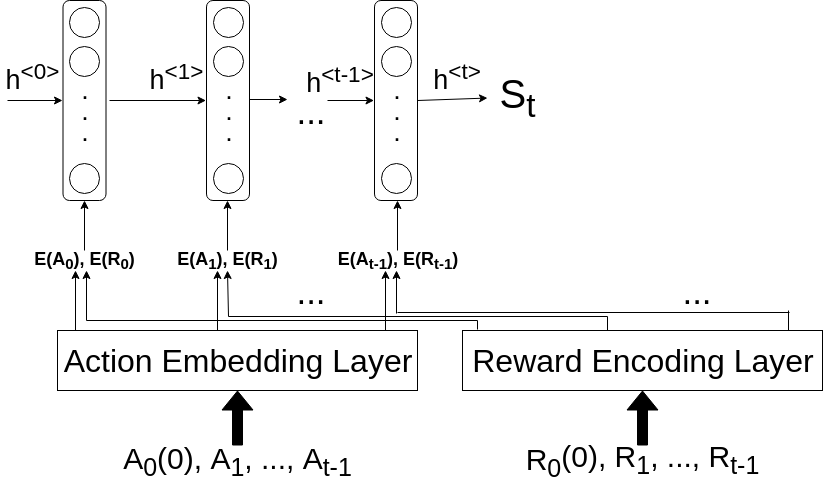

The diagram above was exported from draw.io. Its source (the exported page's mxGraphModel, read from the mxfile embedded in the PNG):
<mxGraphModel dx="2106" dy="682" grid="1" gridSize="10" guides="1" tooltips="1" connect="1" arrows="1" fold="1" page="1" pageScale="1" pageWidth="850" pageHeight="1100" math="0" shadow="0">
  <root>
    <mxCell id="0" />
    <mxCell id="1" parent="0" />
    <mxCell id="5w6pue4Hi2aQId55m8mX-2" value="&lt;font style=&quot;font-size: 30px&quot;&gt;&lt;font style=&quot;font-size: 30px&quot;&gt;A&lt;sub&gt;0&lt;/sub&gt;(0), A&lt;sub&gt;1&lt;/sub&gt;, ..., A&lt;/font&gt;&lt;font style=&quot;font-size: 30px&quot;&gt;&lt;sub&gt;t-1&lt;/sub&gt;&lt;/font&gt;&lt;/font&gt;" style="text;html=1;strokeColor=none;fillColor=none;align=center;verticalAlign=middle;whiteSpace=wrap;rounded=0;" vertex="1" parent="1">
      <mxGeometry x="95" y="565" width="250" height="30" as="geometry" />
    </mxCell>
    <mxCell id="5w6pue4Hi2aQId55m8mX-4" value="&lt;font&gt;&lt;font&gt;&lt;sub&gt;&lt;span style=&quot;font-size: 30px&quot;&gt;R&lt;sub&gt;0&lt;/sub&gt;&lt;/span&gt;&lt;/sub&gt;&lt;span style=&quot;font-size: 30px&quot;&gt;(0), R&lt;sub&gt;1&lt;/sub&gt;&lt;/span&gt;&lt;span style=&quot;font-size: 30px&quot;&gt;, ..., R&lt;/span&gt;&lt;/font&gt;&lt;font style=&quot;font-size: 30px&quot;&gt;&lt;sub&gt;t-1&lt;/sub&gt;&lt;/font&gt;&lt;/font&gt;" style="text;html=1;strokeColor=none;fillColor=none;align=center;verticalAlign=middle;whiteSpace=wrap;rounded=0;" vertex="1" parent="1">
      <mxGeometry x="500" y="565" width="250" height="30" as="geometry" />
    </mxCell>
    <mxCell id="5w6pue4Hi2aQId55m8mX-5" value="&lt;font style=&quot;font-size: 32px&quot;&gt;Action Embedding Layer&lt;/font&gt;" style="rounded=0;whiteSpace=wrap;html=1;" vertex="1" parent="1">
      <mxGeometry x="40" y="450" width="360" height="60" as="geometry" />
    </mxCell>
    <mxCell id="5w6pue4Hi2aQId55m8mX-6" value="&lt;font style=&quot;font-size: 32px&quot;&gt;Reward Encoding Layer&lt;/font&gt;" style="rounded=0;whiteSpace=wrap;html=1;" vertex="1" parent="1">
      <mxGeometry x="445" y="450" width="360" height="60" as="geometry" />
    </mxCell>
    <mxCell id="5w6pue4Hi2aQId55m8mX-7" value="" style="shape=flexArrow;endArrow=classic;html=1;entryX=0.5;entryY=1;entryDx=0;entryDy=0;exitX=0.5;exitY=0;exitDx=0;exitDy=0;fillColor=#000000;" edge="1" parent="1" source="5w6pue4Hi2aQId55m8mX-2" target="5w6pue4Hi2aQId55m8mX-5">
      <mxGeometry width="50" height="50" relative="1" as="geometry">
        <mxPoint x="40" y="660" as="sourcePoint" />
        <mxPoint x="90" y="610" as="targetPoint" />
      </mxGeometry>
    </mxCell>
    <mxCell id="5w6pue4Hi2aQId55m8mX-8" value="" style="shape=flexArrow;endArrow=classic;html=1;entryX=0.5;entryY=1;entryDx=0;entryDy=0;exitX=0.5;exitY=0;exitDx=0;exitDy=0;fillColor=#000000;" edge="1" parent="1" source="5w6pue4Hi2aQId55m8mX-4" target="5w6pue4Hi2aQId55m8mX-6">
      <mxGeometry width="50" height="50" relative="1" as="geometry">
        <mxPoint x="40" y="670" as="sourcePoint" />
        <mxPoint x="90" y="620" as="targetPoint" />
      </mxGeometry>
    </mxCell>
    <mxCell id="5w6pue4Hi2aQId55m8mX-9" value="" style="endArrow=classic;html=1;fillColor=#000000;exitX=0.082;exitY=-0.003;exitDx=0;exitDy=0;exitPerimeter=0;" edge="1" parent="1">
      <mxGeometry width="50" height="50" relative="1" as="geometry">
        <mxPoint x="58" y="450" as="sourcePoint" />
        <mxPoint x="58" y="390" as="targetPoint" />
      </mxGeometry>
    </mxCell>
    <mxCell id="5w6pue4Hi2aQId55m8mX-10" value="&lt;font style=&quot;font-size: 18px&quot;&gt;&lt;b&gt;E(&lt;span&gt;A&lt;/span&gt;&lt;sub&gt;0&lt;/sub&gt;), E(R&lt;sub&gt;0&lt;/sub&gt;)&lt;/b&gt;&lt;/font&gt;" style="text;html=1;strokeColor=none;fillColor=none;align=center;verticalAlign=middle;whiteSpace=wrap;rounded=0;" vertex="1" parent="1">
      <mxGeometry x="7" y="370" width="120" height="20" as="geometry" />
    </mxCell>
    <mxCell id="5w6pue4Hi2aQId55m8mX-12" value="" style="endArrow=classic;html=1;fillColor=#000000;entryX=0.5;entryY=1;entryDx=0;entryDy=0;" edge="1" parent="1">
      <mxGeometry width="50" height="50" relative="1" as="geometry">
        <mxPoint x="69" y="440" as="sourcePoint" />
        <mxPoint x="69" y="390" as="targetPoint" />
      </mxGeometry>
    </mxCell>
    <mxCell id="5w6pue4Hi2aQId55m8mX-14" value="" style="endArrow=none;html=1;fillColor=#000000;" edge="1" parent="1">
      <mxGeometry width="50" height="50" relative="1" as="geometry">
        <mxPoint x="460" y="440" as="sourcePoint" />
        <mxPoint x="69" y="440" as="targetPoint" />
      </mxGeometry>
    </mxCell>
    <mxCell id="5w6pue4Hi2aQId55m8mX-15" value="" style="endArrow=none;html=1;fillColor=#000000;exitX=0.042;exitY=-0.012;exitDx=0;exitDy=0;exitPerimeter=0;" edge="1" parent="1" source="5w6pue4Hi2aQId55m8mX-6">
      <mxGeometry width="50" height="50" relative="1" as="geometry">
        <mxPoint x="40" y="670" as="sourcePoint" />
        <mxPoint x="460" y="440" as="targetPoint" />
      </mxGeometry>
    </mxCell>
    <mxCell id="5w6pue4Hi2aQId55m8mX-16" value="&lt;font&gt;&lt;b&gt;&lt;span style=&quot;font-size: 18px&quot;&gt;E(A&lt;sub&gt;1&lt;/sub&gt;&lt;/span&gt;&lt;span style=&quot;font-size: 18px&quot;&gt;), E(R&lt;sub&gt;1&lt;/sub&gt;&lt;/span&gt;&lt;span style=&quot;font-size: 18px&quot;&gt;)&lt;/span&gt;&lt;/b&gt;&lt;/font&gt;" style="text;html=1;strokeColor=none;fillColor=none;align=center;verticalAlign=middle;whiteSpace=wrap;rounded=0;" vertex="1" parent="1">
      <mxGeometry x="150" y="370" width="120" height="20" as="geometry" />
    </mxCell>
    <mxCell id="5w6pue4Hi2aQId55m8mX-17" value="" style="endArrow=classic;html=1;fillColor=#000000;exitX=0.082;exitY=-0.003;exitDx=0;exitDy=0;exitPerimeter=0;" edge="1" parent="1">
      <mxGeometry width="50" height="50" relative="1" as="geometry">
        <mxPoint x="200" y="450" as="sourcePoint" />
        <mxPoint x="200" y="390" as="targetPoint" />
      </mxGeometry>
    </mxCell>
    <mxCell id="5w6pue4Hi2aQId55m8mX-18" value="" style="endArrow=classic;html=1;fillColor=#000000;entryX=0.5;entryY=1;entryDx=0;entryDy=0;" edge="1" parent="1" target="5w6pue4Hi2aQId55m8mX-16">
      <mxGeometry width="50" height="50" relative="1" as="geometry">
        <mxPoint x="211" y="436" as="sourcePoint" />
        <mxPoint x="211" y="396" as="targetPoint" />
      </mxGeometry>
    </mxCell>
    <mxCell id="5w6pue4Hi2aQId55m8mX-19" value="" style="endArrow=none;html=1;fillColor=#000000;" edge="1" parent="1">
      <mxGeometry width="50" height="50" relative="1" as="geometry">
        <mxPoint x="590" y="436" as="sourcePoint" />
        <mxPoint x="211" y="436" as="targetPoint" />
      </mxGeometry>
    </mxCell>
    <mxCell id="5w6pue4Hi2aQId55m8mX-20" value="" style="endArrow=none;html=1;fillColor=#000000;" edge="1" parent="1">
      <mxGeometry width="50" height="50" relative="1" as="geometry">
        <mxPoint x="590" y="450" as="sourcePoint" />
        <mxPoint x="590" y="436" as="targetPoint" />
      </mxGeometry>
    </mxCell>
    <mxCell id="5w6pue4Hi2aQId55m8mX-21" value="&lt;font style=&quot;font-size: 35px&quot;&gt;...&lt;/font&gt;" style="text;html=1;strokeColor=none;fillColor=none;align=center;verticalAlign=middle;whiteSpace=wrap;rounded=0;" vertex="1" parent="1">
      <mxGeometry x="274" y="400" width="40" height="20" as="geometry" />
    </mxCell>
    <mxCell id="5w6pue4Hi2aQId55m8mX-22" value="&lt;font&gt;&lt;b&gt;&lt;span style=&quot;font-size: 18px&quot;&gt;E(A&lt;sub&gt;t-1&lt;/sub&gt;&lt;/span&gt;&lt;span style=&quot;font-size: 18px&quot;&gt;), E(R&lt;sub&gt;t-1&lt;/sub&gt;&lt;/span&gt;&lt;span style=&quot;font-size: 18px&quot;&gt;)&lt;/span&gt;&lt;/b&gt;&lt;/font&gt;" style="text;html=1;strokeColor=none;fillColor=none;align=center;verticalAlign=middle;whiteSpace=wrap;rounded=0;" vertex="1" parent="1">
      <mxGeometry x="315" y="370" width="130" height="20" as="geometry" />
    </mxCell>
    <mxCell id="5w6pue4Hi2aQId55m8mX-24" value="" style="endArrow=classic;html=1;fillColor=#000000;" edge="1" parent="1">
      <mxGeometry width="50" height="50" relative="1" as="geometry">
        <mxPoint x="368" y="450" as="sourcePoint" />
        <mxPoint x="368" y="390" as="targetPoint" />
      </mxGeometry>
    </mxCell>
    <mxCell id="5w6pue4Hi2aQId55m8mX-25" value="&lt;font style=&quot;font-size: 35px&quot;&gt;...&lt;/font&gt;" style="text;html=1;strokeColor=none;fillColor=none;align=center;verticalAlign=middle;whiteSpace=wrap;rounded=0;" vertex="1" parent="1">
      <mxGeometry x="660" y="400" width="40" height="20" as="geometry" />
    </mxCell>
    <mxCell id="5w6pue4Hi2aQId55m8mX-27" value="" style="endArrow=none;html=1;fillColor=#000000;" edge="1" parent="1">
      <mxGeometry width="50" height="50" relative="1" as="geometry">
        <mxPoint x="772" y="432" as="sourcePoint" />
        <mxPoint x="380" y="432" as="targetPoint" />
      </mxGeometry>
    </mxCell>
    <mxCell id="5w6pue4Hi2aQId55m8mX-29" value="" style="endArrow=classic;html=1;fillColor=#000000;" edge="1" parent="1">
      <mxGeometry width="50" height="50" relative="1" as="geometry">
        <mxPoint x="379" y="433" as="sourcePoint" />
        <mxPoint x="379" y="390" as="targetPoint" />
      </mxGeometry>
    </mxCell>
    <mxCell id="5w6pue4Hi2aQId55m8mX-31" value="" style="endArrow=none;html=1;fillColor=#000000;" edge="1" parent="1">
      <mxGeometry width="50" height="50" relative="1" as="geometry">
        <mxPoint x="771" y="450" as="sourcePoint" />
        <mxPoint x="771" y="430" as="targetPoint" />
      </mxGeometry>
    </mxCell>
    <mxCell id="5w6pue4Hi2aQId55m8mX-33" value="" style="endArrow=classic;html=1;fillColor=none;exitX=0.5;exitY=0;exitDx=0;exitDy=0;" edge="1" parent="1" source="5w6pue4Hi2aQId55m8mX-10">
      <mxGeometry width="50" height="50" relative="1" as="geometry">
        <mxPoint x="10" y="670" as="sourcePoint" />
        <mxPoint x="67" y="320" as="targetPoint" />
      </mxGeometry>
    </mxCell>
    <mxCell id="5w6pue4Hi2aQId55m8mX-34" value="" style="endArrow=classic;html=1;fillColor=none;exitX=0.5;exitY=0;exitDx=0;exitDy=0;" edge="1" parent="1" source="5w6pue4Hi2aQId55m8mX-16">
      <mxGeometry width="50" height="50" relative="1" as="geometry">
        <mxPoint x="10" y="670" as="sourcePoint" />
        <mxPoint x="210" y="320" as="targetPoint" />
      </mxGeometry>
    </mxCell>
    <mxCell id="5w6pue4Hi2aQId55m8mX-35" value="" style="endArrow=classic;html=1;fillColor=none;exitX=0.5;exitY=0;exitDx=0;exitDy=0;" edge="1" parent="1" source="5w6pue4Hi2aQId55m8mX-22">
      <mxGeometry width="50" height="50" relative="1" as="geometry">
        <mxPoint x="10" y="670" as="sourcePoint" />
        <mxPoint x="380" y="320" as="targetPoint" />
      </mxGeometry>
    </mxCell>
    <mxCell id="5w6pue4Hi2aQId55m8mX-37" value="" style="rounded=1;whiteSpace=wrap;html=1;direction=south;" vertex="1" parent="1">
      <mxGeometry x="45.5" y="120" width="43" height="200" as="geometry" />
    </mxCell>
    <mxCell id="5w6pue4Hi2aQId55m8mX-38" value="" style="endArrow=classic;html=1;fillColor=none;entryX=0.5;entryY=1;entryDx=0;entryDy=0;" edge="1" parent="1">
      <mxGeometry width="50" height="50" relative="1" as="geometry">
        <mxPoint x="-10" y="220" as="sourcePoint" />
        <mxPoint x="45" y="220" as="targetPoint" />
      </mxGeometry>
    </mxCell>
    <mxCell id="5w6pue4Hi2aQId55m8mX-39" value="&lt;font style=&quot;font-size: 27px&quot;&gt;h&lt;sup&gt;&amp;lt;0&amp;gt;&lt;/sup&gt;&lt;/font&gt;" style="text;html=1;strokeColor=none;fillColor=none;align=center;verticalAlign=middle;whiteSpace=wrap;rounded=0;" vertex="1" parent="1">
      <mxGeometry x="-5" y="186" width="40" height="20" as="geometry" />
    </mxCell>
    <mxCell id="5w6pue4Hi2aQId55m8mX-40" value="" style="ellipse;whiteSpace=wrap;html=1;aspect=fixed;" vertex="1" parent="1">
      <mxGeometry x="52" y="127" width="30" height="30" as="geometry" />
    </mxCell>
    <mxCell id="5w6pue4Hi2aQId55m8mX-41" value="" style="ellipse;whiteSpace=wrap;html=1;aspect=fixed;" vertex="1" parent="1">
      <mxGeometry x="52" y="166" width="30" height="30" as="geometry" />
    </mxCell>
    <mxCell id="5w6pue4Hi2aQId55m8mX-42" value="" style="ellipse;whiteSpace=wrap;html=1;aspect=fixed;" vertex="1" parent="1">
      <mxGeometry x="52" y="283" width="30" height="30" as="geometry" />
    </mxCell>
    <mxCell id="5w6pue4Hi2aQId55m8mX-43" value="&lt;font style=&quot;font-size: 18px&quot;&gt;&lt;b&gt;.&lt;br&gt;.&lt;br&gt;.&lt;/b&gt;&lt;/font&gt;&lt;br&gt;" style="text;html=1;strokeColor=none;fillColor=none;align=center;verticalAlign=middle;whiteSpace=wrap;rounded=0;" vertex="1" parent="1">
      <mxGeometry x="47.5" y="223" width="40" height="20" as="geometry" />
    </mxCell>
    <mxCell id="5w6pue4Hi2aQId55m8mX-44" value="" style="rounded=1;whiteSpace=wrap;html=1;direction=south;" vertex="1" parent="1">
      <mxGeometry x="189" y="120" width="43" height="200" as="geometry" />
    </mxCell>
    <mxCell id="5w6pue4Hi2aQId55m8mX-45" value="" style="endArrow=classic;html=1;fillColor=none;entryX=0.5;entryY=1;entryDx=0;entryDy=0;" edge="1" parent="1">
      <mxGeometry width="50" height="50" relative="1" as="geometry">
        <mxPoint x="92" y="220" as="sourcePoint" />
        <mxPoint x="188.5" y="220" as="targetPoint" />
      </mxGeometry>
    </mxCell>
    <mxCell id="5w6pue4Hi2aQId55m8mX-46" value="&lt;font style=&quot;font-size: 27px&quot;&gt;h&lt;sup&gt;&amp;lt;1&amp;gt;&lt;/sup&gt;&lt;/font&gt;" style="text;html=1;strokeColor=none;fillColor=none;align=center;verticalAlign=middle;whiteSpace=wrap;rounded=0;" vertex="1" parent="1">
      <mxGeometry x="138.5" y="186" width="40" height="20" as="geometry" />
    </mxCell>
    <mxCell id="5w6pue4Hi2aQId55m8mX-47" value="" style="ellipse;whiteSpace=wrap;html=1;aspect=fixed;" vertex="1" parent="1">
      <mxGeometry x="195.5" y="127" width="30" height="30" as="geometry" />
    </mxCell>
    <mxCell id="5w6pue4Hi2aQId55m8mX-48" value="" style="ellipse;whiteSpace=wrap;html=1;aspect=fixed;" vertex="1" parent="1">
      <mxGeometry x="195.5" y="166" width="30" height="30" as="geometry" />
    </mxCell>
    <mxCell id="5w6pue4Hi2aQId55m8mX-49" value="" style="ellipse;whiteSpace=wrap;html=1;aspect=fixed;" vertex="1" parent="1">
      <mxGeometry x="195.5" y="283" width="30" height="30" as="geometry" />
    </mxCell>
    <mxCell id="5w6pue4Hi2aQId55m8mX-50" value="&lt;font style=&quot;font-size: 18px&quot;&gt;&lt;b&gt;.&lt;br&gt;.&lt;br&gt;.&lt;/b&gt;&lt;/font&gt;&lt;br&gt;" style="text;html=1;strokeColor=none;fillColor=none;align=center;verticalAlign=middle;whiteSpace=wrap;rounded=0;" vertex="1" parent="1">
      <mxGeometry x="191" y="223" width="40" height="20" as="geometry" />
    </mxCell>
    <mxCell id="5w6pue4Hi2aQId55m8mX-51" value="" style="endArrow=classic;html=1;fillColor=none;exitX=1.035;exitY=-0.184;exitDx=0;exitDy=0;exitPerimeter=0;" edge="1" parent="1" source="5w6pue4Hi2aQId55m8mX-50">
      <mxGeometry width="50" height="50" relative="1" as="geometry">
        <mxPoint x="-20" y="670" as="sourcePoint" />
        <mxPoint x="270" y="219" as="targetPoint" />
      </mxGeometry>
    </mxCell>
    <mxCell id="5w6pue4Hi2aQId55m8mX-52" value="&lt;font style=&quot;font-size: 35px&quot;&gt;...&lt;/font&gt;" style="text;html=1;strokeColor=none;fillColor=none;align=center;verticalAlign=middle;whiteSpace=wrap;rounded=0;" vertex="1" parent="1">
      <mxGeometry x="274" y="220" width="40" height="20" as="geometry" />
    </mxCell>
    <mxCell id="5w6pue4Hi2aQId55m8mX-53" value="" style="rounded=1;whiteSpace=wrap;html=1;direction=south;" vertex="1" parent="1">
      <mxGeometry x="357" y="120" width="43" height="200" as="geometry" />
    </mxCell>
    <mxCell id="5w6pue4Hi2aQId55m8mX-54" value="" style="endArrow=classic;html=1;fillColor=none;entryX=0.5;entryY=1;entryDx=0;entryDy=0;" edge="1" parent="1">
      <mxGeometry width="50" height="50" relative="1" as="geometry">
        <mxPoint x="310" y="220" as="sourcePoint" />
        <mxPoint x="356.5" y="220" as="targetPoint" />
      </mxGeometry>
    </mxCell>
    <mxCell id="5w6pue4Hi2aQId55m8mX-55" value="&lt;font style=&quot;font-size: 27px&quot;&gt;h&lt;sup&gt;&amp;lt;t-1&amp;gt;&lt;/sup&gt;&lt;/font&gt;" style="text;html=1;strokeColor=none;fillColor=none;align=center;verticalAlign=middle;whiteSpace=wrap;rounded=0;" vertex="1" parent="1">
      <mxGeometry x="287" y="189" width="71" height="20" as="geometry" />
    </mxCell>
    <mxCell id="5w6pue4Hi2aQId55m8mX-56" value="" style="ellipse;whiteSpace=wrap;html=1;aspect=fixed;" vertex="1" parent="1">
      <mxGeometry x="363.5" y="127" width="30" height="30" as="geometry" />
    </mxCell>
    <mxCell id="5w6pue4Hi2aQId55m8mX-57" value="" style="ellipse;whiteSpace=wrap;html=1;aspect=fixed;" vertex="1" parent="1">
      <mxGeometry x="363.5" y="166" width="30" height="30" as="geometry" />
    </mxCell>
    <mxCell id="5w6pue4Hi2aQId55m8mX-58" value="" style="ellipse;whiteSpace=wrap;html=1;aspect=fixed;" vertex="1" parent="1">
      <mxGeometry x="363.5" y="283" width="30" height="30" as="geometry" />
    </mxCell>
    <mxCell id="5w6pue4Hi2aQId55m8mX-59" value="&lt;font style=&quot;font-size: 18px&quot;&gt;&lt;b&gt;.&lt;br&gt;.&lt;br&gt;.&lt;/b&gt;&lt;/font&gt;&lt;br&gt;" style="text;html=1;strokeColor=none;fillColor=none;align=center;verticalAlign=middle;whiteSpace=wrap;rounded=0;" vertex="1" parent="1">
      <mxGeometry x="359" y="223" width="40" height="20" as="geometry" />
    </mxCell>
    <mxCell id="5w6pue4Hi2aQId55m8mX-63" value="" style="endArrow=classic;html=1;fillColor=none;exitX=0.5;exitY=0;exitDx=0;exitDy=0;" edge="1" parent="1" source="5w6pue4Hi2aQId55m8mX-53" target="5w6pue4Hi2aQId55m8mX-64">
      <mxGeometry width="50" height="50" relative="1" as="geometry">
        <mxPoint x="-20" y="670" as="sourcePoint" />
        <mxPoint x="450" y="220" as="targetPoint" />
      </mxGeometry>
    </mxCell>
    <mxCell id="5w6pue4Hi2aQId55m8mX-64" value="&lt;font style=&quot;font-size: 40px&quot;&gt;S&lt;sub&gt;t&lt;/sub&gt;&lt;/font&gt;" style="text;html=1;strokeColor=none;fillColor=none;align=center;verticalAlign=middle;whiteSpace=wrap;rounded=0;" vertex="1" parent="1">
      <mxGeometry x="470" y="193" width="60" height="47" as="geometry" />
    </mxCell>
    <mxCell id="5w6pue4Hi2aQId55m8mX-67" value="&lt;font style=&quot;font-size: 27px&quot;&gt;&lt;span&gt;h&lt;/span&gt;&lt;sup&gt;&amp;lt;t&amp;gt;&lt;/sup&gt;&lt;/font&gt;" style="text;html=1;strokeColor=none;fillColor=none;align=center;verticalAlign=middle;whiteSpace=wrap;rounded=0;" vertex="1" parent="1">
      <mxGeometry x="420" y="186" width="40" height="20" as="geometry" />
    </mxCell>
  </root>
</mxGraphModel>